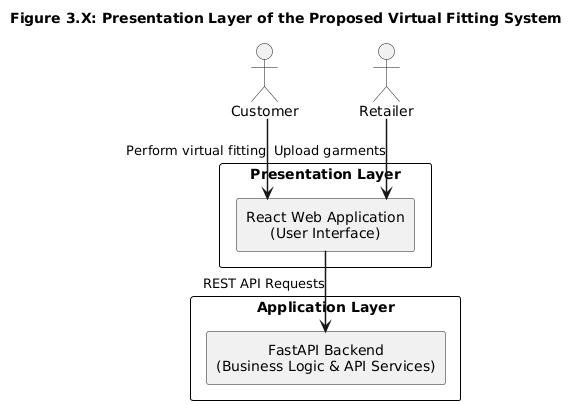

The diagram above was rendered by PlantUML. Its source (embedded in the PNG):
@startuml
title Figure 3.X: Presentation Layer of the Proposed Virtual Fitting System

top to bottom direction

skinparam componentStyle rectangle
skinparam packageStyle rectangle
skinparam shadowing false
skinparam linetype ortho
skinparam defaultTextAlignment center
skinparam ArrowThickness 1.5

skinparam packageBorderColor Black
skinparam packageBackgroundColor White

skinparam nodesep 60
skinparam ranksep 80

actor Customer
actor Retailer

package "Presentation Layer" {

    component "React Web Application\n(User Interface)" as React

}

package "Application Layer" {

    component "FastAPI Backend\n(Business Logic & API Services)" as Backend

}

'======================
' User Interaction
'======================

Customer --> React : Perform virtual fitting

Retailer --> React : Upload garments

'======================
' Application Communication
'======================

React --> Backend : REST API Requests
@enduml